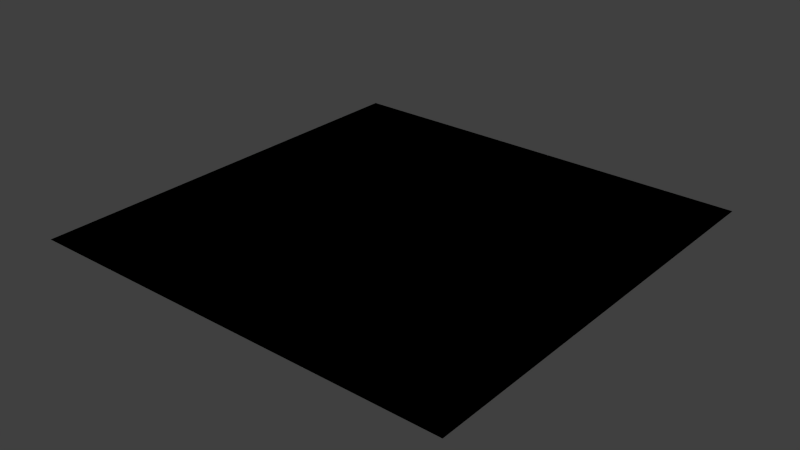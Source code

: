 # Source: TinFoil.blend  (saved by Blender 2.73.0; exported with 4.5.12 LTS)
import bpy
from mathutils import Matrix  # noqa: F401  (used for matrix-valued properties, if any)

bpy.ops.wm.read_factory_settings(use_empty=True)
scene = bpy.context.scene
scene.name = 'Scene'

# ---- collections
col_collection_1 = bpy.data.collections.new('Collection 1'); scene.collection.children.link(col_collection_1)

# ---- materials (node trees are filled in below, after node groups)
mat_material = bpy.data.materials.new('Material')
mat_material.alpha_threshold = 0.0
mat_material.use_transparent_shadow = False
mat_material.roughness = 0.5
mat_material.line_color = (0.0, 0.0, 0.0, 1.0)

# ---- material node trees

# ---- world
world_world = bpy.data.worlds.new('World'); scene.world = world_world
world_world.color = (0.05088, 0.05088, 0.05088)
world_world.use_sun_shadow = False
world_world.sun_shadow_jitter_overblur = 0.0
world_world.cycles.sampling_method = 'MANUAL'
world_world.cycles.sample_map_resolution = 256

# ---- meshes
me_cube = bpy.data.meshes.new('Cube')
me_cube.from_pydata([(0.4901, 0.4901, 0.0), (0.4901, -0.4901, 0.0), (-0.4901, -0.4901, 0.0), (-0.4901, 0.4901, 0.0), (0.4901, 0.4901, 0.0), (0.4901, -0.4901, 0.0), (-0.4901, -0.4901, 0.0), (-0.4901, 0.4901, 0.0)], [], [(0, 1, 2, 3), (4, 7, 6, 5), (0, 4, 5, 1), (1, 5, 6, 2), (2, 6, 7, 3), (4, 0, 3, 7)])
_uv = me_cube.uv_layers.new(name='UVMap')
_uv.uv.foreach_set('vector', [0.0, 0.0, 1.0, 0.0, 1.0, 1.0, 0.0, 1.0, 0.0, 0.0, 1.0, 0.0, 1.0, 1.0, 0.0, 1.0, 0.0, 0.0, 1.0, 0.0, 1.0, 1.0, 0.0, 1.0, 0.0, 0.0, 1.0, 0.0, 1.0, 1.0, 0.0, 1.0, 0.0, 0.0, 1.0, 0.0, 1.0, 1.0, 0.0, 1.0, 0.0, 0.0, 1.0, 0.0, 1.0, 1.0, 0.0, 1.0])
me_cube.materials.append(mat_material)
me_cube.use_remesh_preserve_volume = False
me_cube.use_remesh_preserve_attributes = False
me_cube.use_mirror_vertex_groups = False
me_cube.update()

# ---- objects
ob_cube = bpy.data.objects.new('Cube', me_cube)

# ---- transforms, parenting, visibility, modifiers, constraints
ob_cube.location = (0.0, 0.0, 0.006828)
ob_cube.lock_rotations_4d = False
ob_cube.empty_display_type = 'ARROWS'
ob_cube.lineart.crease_threshold = 0.0

# ---- collection membership
col_collection_1.objects.link(ob_cube)

# ---- scene / render settings (as saved in the file)
scene.frame_start = 1; scene.frame_end = 250; scene.frame_set(1)
scene.render.engine = 'BLENDER_EEVEE_NEXT'
scene.render.resolution_percentage = 50
scene.render.dither_intensity = 0.0
scene.cycles.use_denoising = False
scene.cycles.samples = 10
scene.cycles.sampling_pattern = 'TABULATED_SOBOL'
scene.cycles.light_sampling_threshold = 0.0
scene.cycles.use_adaptive_sampling = False
scene.cycles.use_light_tree = False
scene.cycles.blur_glossy = 0.0
scene.cycles.pixel_filter_type = 'GAUSSIAN'
scene.cycles.sample_clamp_indirect = 0.0
scene.view_settings.view_transform = 'Standard'
bpy.context.view_layer.update()

# ---- added for rendering (the .blend has no active camera and no usable light): camera, sun
cam_auto = bpy.data.cameras.new('AutoCamera')
cam_auto.lens = 50.0
cam_auto.sensor_width = 36.0
cam_auto.clip_end = 1000.0
ob_auto_camera = bpy.data.objects.new('AutoCamera', cam_auto)
scene.collection.objects.link(ob_auto_camera)
ob_auto_camera.location = (1.28262, -1.53915, 1.03292)
ob_auto_camera.rotation_euler = (1.09748, -7.21219e-08, 0.694738)
scene.camera = ob_auto_camera
light_auto_sun = bpy.data.lights.new('AutoSun', 'SUN')
light_auto_sun.energy = 3.0
light_auto_sun.angle = 0.0523599
ob_auto_sun = bpy.data.objects.new('AutoSun', light_auto_sun)
scene.collection.objects.link(ob_auto_sun)
ob_auto_sun.rotation_euler = (0.872665, 0.174533, 0.523599)
bpy.context.view_layer.update()
